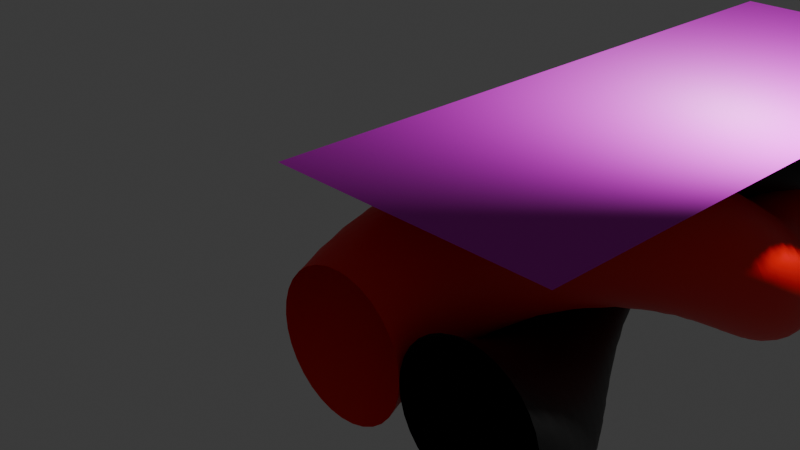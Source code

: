 # Source: wires.blend  (saved by Blender 4.5.90; exported with 4.5.12 LTS)
import bpy
from mathutils import Matrix  # noqa: F401  (used for matrix-valued properties, if any)

bpy.ops.wm.read_factory_settings(use_empty=True)
scene = bpy.context.scene
scene.name = 'Scene'

# ---- collections
col_collection = bpy.data.collections.new('Collection'); scene.collection.children.link(col_collection)

# ---- images (referenced by path relative to the original .blend; pixels are not part of the script)
import os
ASSET_DIR = os.environ.get("B2B_ASSET_DIR", "")  # directory of the original .blend (textures are referenced by path, not embedded)
HERE = os.path.dirname(os.path.abspath(__file__))  # packed textures are extracted next to this script under _unpacked/

def load_image(name, relpath, width, height, colorspace="sRGB"):
    """Load a texture the original file referenced (path relative to the .blend, or extracted next to this script)."""
    p = next((c for c in (os.path.join(HERE, relpath), os.path.join(ASSET_DIR, relpath)) if relpath and os.path.exists(c)), "")
    if p:
        img = bpy.data.images.load(p, check_existing=True)
        img.name = name
    else:  # same state as the original file: an image datablock whose file is absent (Cycles renders it pink)
        img = bpy.data.images.new(name, width, height)
        img.source = "FILE"
        img.filepath = "//" + (relpath or name)
    img.colorspace_settings.name = colorspace
    return img
img_normal = load_image('normal', 'wires_normal.png', 1024, 1024, 'sRGB')
img_albedo = load_image('albedo', 'wires_albedo.png', 1024, 1024, 'sRGB')
img_ao = load_image('AO', 'wires_AO.png', 1024, 1024, 'sRGB')

# ---- materials (node trees are filled in below, after node groups)
mat_red = bpy.data.materials.new('red')
mat_black = bpy.data.materials.new('black')
mat_test = bpy.data.materials.new('test')
mat_test.alpha_threshold = 0.0
mat_test.roughness = 0.5
mat_test.line_color = (0.0, 0.0, 0.0, 1.0)

# ---- material node trees
mat_red.use_nodes = True; mat_red.node_tree.nodes.clear()
_N = mat_red.node_tree.nodes; _L = mat_red.node_tree.links
n0 = _N.new('ShaderNodeBsdfPrincipled'); n0.name = 'Principled BSDF'; n0.location = (-200, 100)
n0.inputs[0].default_value = (1.0, 0.0, 0.0, 1.0)
n1 = _N.new('ShaderNodeOutputMaterial'); n1.name = 'Material Output'; n1.location = (200, 100)
_L.new(n0.outputs[0], n1.inputs[0])
n1.is_active_output = True
mat_black.use_nodes = True; mat_black.node_tree.nodes.clear()
_N = mat_black.node_tree.nodes; _L = mat_black.node_tree.links
n0 = _N.new('ShaderNodeBsdfPrincipled'); n0.name = 'Principled BSDF'; n0.location = (-200, 100)
n0.inputs[0].default_value = (0.0, 0.0, 0.0, 1.0)
n1 = _N.new('ShaderNodeOutputMaterial'); n1.name = 'Material Output'; n1.location = (200, 100)
_L.new(n0.outputs[0], n1.inputs[0])
n1.is_active_output = True
mat_test.use_nodes = True; mat_test.node_tree.nodes.clear()
_N = mat_test.node_tree.nodes; _L = mat_test.node_tree.links
n0 = _N.new('ShaderNodeOutputMaterial'); n0.name = 'Material Output'; n0.location = (261, 107)
n1 = _N.new('ShaderNodeTexImage'); n1.name = 'Image Texture'; n1.location = (-667, -102)
n1.image = img_normal
n2 = _N.new('ShaderNodeNormalMap'); n2.name = 'Normal Map'; n2.location = (-358, -152)
n2.space = 'OBJECT'
n3 = _N.new('ShaderNodeTexImage'); n3.name = 'Image Texture.001'; n3.location = (-687, 510)
n3.image = img_albedo
n4 = _N.new('ShaderNodeTexImage'); n4.name = 'Image Texture.002'; n4.location = (-696, 194)
n4.image = img_ao
n5 = _N.new('ShaderNodeMix'); n5.name = 'Mix'; n5.location = (-341, 372)
n5.data_type = 'RGBA'
n5.blend_type = 'MULTIPLY'
n5.inputs[0].default_value = 1.0
n6 = _N.new('ShaderNodeBsdfPrincipled'); n6.name = 'Principled BSDF'; n6.location = (-102, 185)
_L.new(n1.outputs[0], n2.inputs[1])
_L.new(n3.outputs[0], n5.inputs[6])
_L.new(n4.outputs[0], n5.inputs[7])
_L.new(n5.outputs[2], n6.inputs[0])
_L.new(n6.outputs[0], n0.inputs[0])
_L.new(n2.outputs[0], n6.inputs[5])
_L.new(n3.outputs[1], n6.inputs[4])
n0.is_active_output = True

# ---- world
world_world = bpy.data.worlds.new('World'); scene.world = world_world
world_world.use_nodes = True; world_world.node_tree.nodes.clear()
_N = world_world.node_tree.nodes; _L = world_world.node_tree.links
n0 = _N.new('ShaderNodeOutputWorld'); n0.name = 'World Output'; n0.location = (200, 100)
n1 = _N.new('ShaderNodeBackground'); n1.name = 'Background'; n1.location = (-200, 100)
n1.inputs[0].default_value = (0.05088, 0.05088, 0.05088, 1.0)
_L.new(n1.outputs[0], n0.inputs[0])
n0.is_active_output = True
world_world.color = (0.05088, 0.05088, 0.05088)
world_world.sun_shadow_jitter_overblur = 0.0

# ---- cameras
cam_camera = bpy.data.cameras.new('Camera')
cam_camera.clip_end = 100.0
cam_camera.ortho_scale = 7.314

# ---- lights
light_light = bpy.data.lights.new('Light', 'POINT')
light_light.energy = 1000.0
light_light.shadow_soft_size = 0.1

# ---- meshes
me_cylinder = bpy.data.meshes.new('Cylinder')
me_cylinder.from_pydata([(-1.0, 4.371e-08, 1.0), (-0.8049, 4.287e-08, 0.9808), (-0.6173, 4.038e-08, 0.9239), (-0.4444, 3.634e-08, 0.8315), (-0.2929, 3.091e-08, 0.7071), (-0.1685, 2.428e-08, 0.5556), (-0.07612, 1.673e-08, 0.3827), (-0.01921, 8.528e-09, 0.1951), (0.0, 2.22e-16, 0.0), (-0.01921, -8.528e-09, -0.1951), (-0.07612, -1.673e-08, -0.3827), (-0.1685, -2.428e-08, -0.5556), (-0.2929, -3.091e-08, -0.7071), (-0.4444, -3.634e-08, -0.8315), (-0.6173, -4.038e-08, -0.9239), (-0.8049, -4.287e-08, -0.9808), (-1.0, -4.371e-08, -1.0), (-1.195, -4.287e-08, -0.9808), (-1.383, -4.038e-08, -0.9239), (-1.556, -3.634e-08, -0.8315), (-1.707, -3.091e-08, -0.7071), (-1.831, -2.428e-08, -0.5556), (-1.924, -1.673e-08, -0.3827), (-1.981, -8.528e-09, -0.1951), (-2.0, 2.22e-16, 0.0), (-1.981, 8.528e-09, 0.1951), (-1.924, 1.673e-08, 0.3827), (-1.831, 2.428e-08, 0.5556), (-1.707, 3.091e-08, 0.7071), (-1.556, 3.634e-08, 0.8315), (-1.383, 4.038e-08, 0.9239), (-1.195, 4.287e-08, 0.9808)], [(0, 1), (1, 2), (2, 3), (3, 4), (4, 5), (5, 6), (6, 7), (7, 8), (8, 9), (9, 10), (10, 11), (11, 12), (12, 13), (13, 14), (14, 15), (15, 16), (16, 17), (17, 18), (18, 19), (19, 20), (20, 21), (21, 22), (22, 23), (23, 24), (24, 25), (25, 26), (26, 27), (27, 28), (28, 29), (29, 30), (30, 31), (31, 0)], [])
_uv = me_cylinder.uv_layers.new(name='UVMap')
_uv.uv.foreach_set('vector', [])
me_cylinder.materials.append(mat_red)
me_cylinder.update()
me_cylinder_002 = bpy.data.meshes.new('Cylinder.002')
me_cylinder_002.from_pydata([(1.0, 1.311e-07, 1.0), (1.195, 1.132e-07, 0.9808), (1.383, 9.435e-08, 0.9239), (1.556, 7.52e-08, 0.8315), (1.707, 5.651e-08, 0.7071), (1.831, 3.902e-08, 0.5556), (1.924, 2.338e-08, 0.3827), (1.981, 1.021e-08, 0.1951), (2.0, 0.0, 0.0), (1.981, -6.848e-09, -0.1951), (1.924, -1.007e-08, -0.3827), (1.831, -9.551e-09, -0.5556), (1.707, -5.303e-09, -0.7071), (1.556, 2.509e-09, -0.8315), (1.383, 1.358e-08, -0.9239), (1.195, 2.75e-08, -0.9808), (1.0, 4.371e-08, -1.0), (0.8049, 6.161e-08, -0.9808), (0.6173, 8.049e-08, -0.9239), (0.4444, 9.965e-08, -0.8315), (0.2929, 1.183e-07, -0.7071), (0.1685, 1.358e-07, -0.5556), (0.07612, 1.515e-07, -0.3827), (0.01921, 1.646e-07, -0.1951), (0.0, 1.748e-07, -6.517e-07), (0.01921, 1.817e-07, 0.1951), (0.07612, 1.849e-07, 0.3827), (0.1685, 1.844e-07, 0.5556), (0.2929, 1.801e-07, 0.7071), (0.4444, 1.723e-07, 0.8315), (0.6173, 1.613e-07, 0.9239), (0.8049, 1.473e-07, 0.9808)], [(0, 1), (1, 2), (2, 3), (3, 4), (4, 5), (5, 6), (6, 7), (7, 8), (8, 9), (9, 10), (10, 11), (11, 12), (12, 13), (13, 14), (14, 15), (15, 16), (16, 17), (17, 18), (18, 19), (19, 20), (20, 21), (21, 22), (22, 23), (23, 24), (24, 25), (25, 26), (26, 27), (27, 28), (28, 29), (29, 30), (30, 31), (31, 0)], [])
_uv = me_cylinder_002.uv_layers.new(name='UVMap')
_uv.uv.foreach_set('vector', [])
me_cylinder_002.materials.append(mat_black)
me_cylinder_002.update()
me_plane = bpy.data.meshes.new('Plane')
me_plane.from_pydata([(-2.0, 10.0, 6.716e-07), (-2.0, -2.605e-15, 2.345e-07), (2.0, 10.0, 2.027e-07), (2.0, 2.605e-15, -2.345e-07)], [], [(0, 1, 3, 2)])
_uv = me_plane.uv_layers.new(name='UVMap')
_uv.uv.foreach_set('vector', [0.65, 0.0, 0.65, 1.0, 0.25, 1.0, 0.25, 0.0])
me_plane.materials.append(mat_test)
me_plane.update()

# ---- objects
ob_light = bpy.data.objects.new('Light', light_light)
ob_camera = bpy.data.objects.new('Camera', cam_camera)
ob_cylinder = bpy.data.objects.new('Cylinder', me_cylinder)
ob_cylinder_001 = bpy.data.objects.new('Cylinder.001', me_cylinder_002)
ob_plane = bpy.data.objects.new('Plane', me_plane)

# ---- transforms, parenting, visibility, modifiers, constraints
ob_light.location = (2.24, 4.571, 2.147)
ob_light.rotation_euler = (0.6503, 0.05522, 1.866)
ob_light.lock_rotations_4d = False
ob_light.empty_display_type = 'ARROWS'
ob_light.color = (0.0, 0.0, 0.0, 0.0)
ob_light.lineart.crease_threshold = 0.0
ob_camera.location = (7.359, -6.926, 4.958)
ob_camera.rotation_euler = (1.109, 0.0, 0.8149)
ob_camera.lock_rotations_4d = False
ob_camera.empty_display_type = 'ARROWS'
ob_camera.color = (0.0, 0.0, 0.0, 0.0)
ob_camera.display_type = 'WIRE'
ob_camera.lineart.crease_threshold = 0.0
ob_cylinder.location = (0.0, 0.0, -2.0)
_m = ob_cylinder.modifiers.new('Screw', 'SCREW')
_m.steps = 32
_m.render_steps = 32
_m.axis = 'Y'
_m.screw_offset = 10.0
ob_cylinder_001.location = (0.0, 0.0, -2.0)
_m = ob_cylinder_001.modifiers.new('Screw', 'SCREW')
_m.steps = 32
_m.render_steps = 32
_m.axis = 'Y'
_m.screw_offset = 10.0
ob_plane.location = (0.0, 0.0, 0.0)

# ---- collection membership
col_collection.objects.link(ob_light)
col_collection.objects.link(ob_camera)
col_collection.objects.link(ob_cylinder)
col_collection.objects.link(ob_cylinder_001)
col_collection.objects.link(ob_plane)

# ---- scene / render settings (as saved in the file)
scene.camera = ob_camera
scene.frame_start = 1; scene.frame_end = 250; scene.frame_set(1)
scene.render.engine = 'BLENDER_EEVEE_NEXT'
scene.cycles.bake_type = 'DIFFUSE'
bpy.context.view_layer.update()
